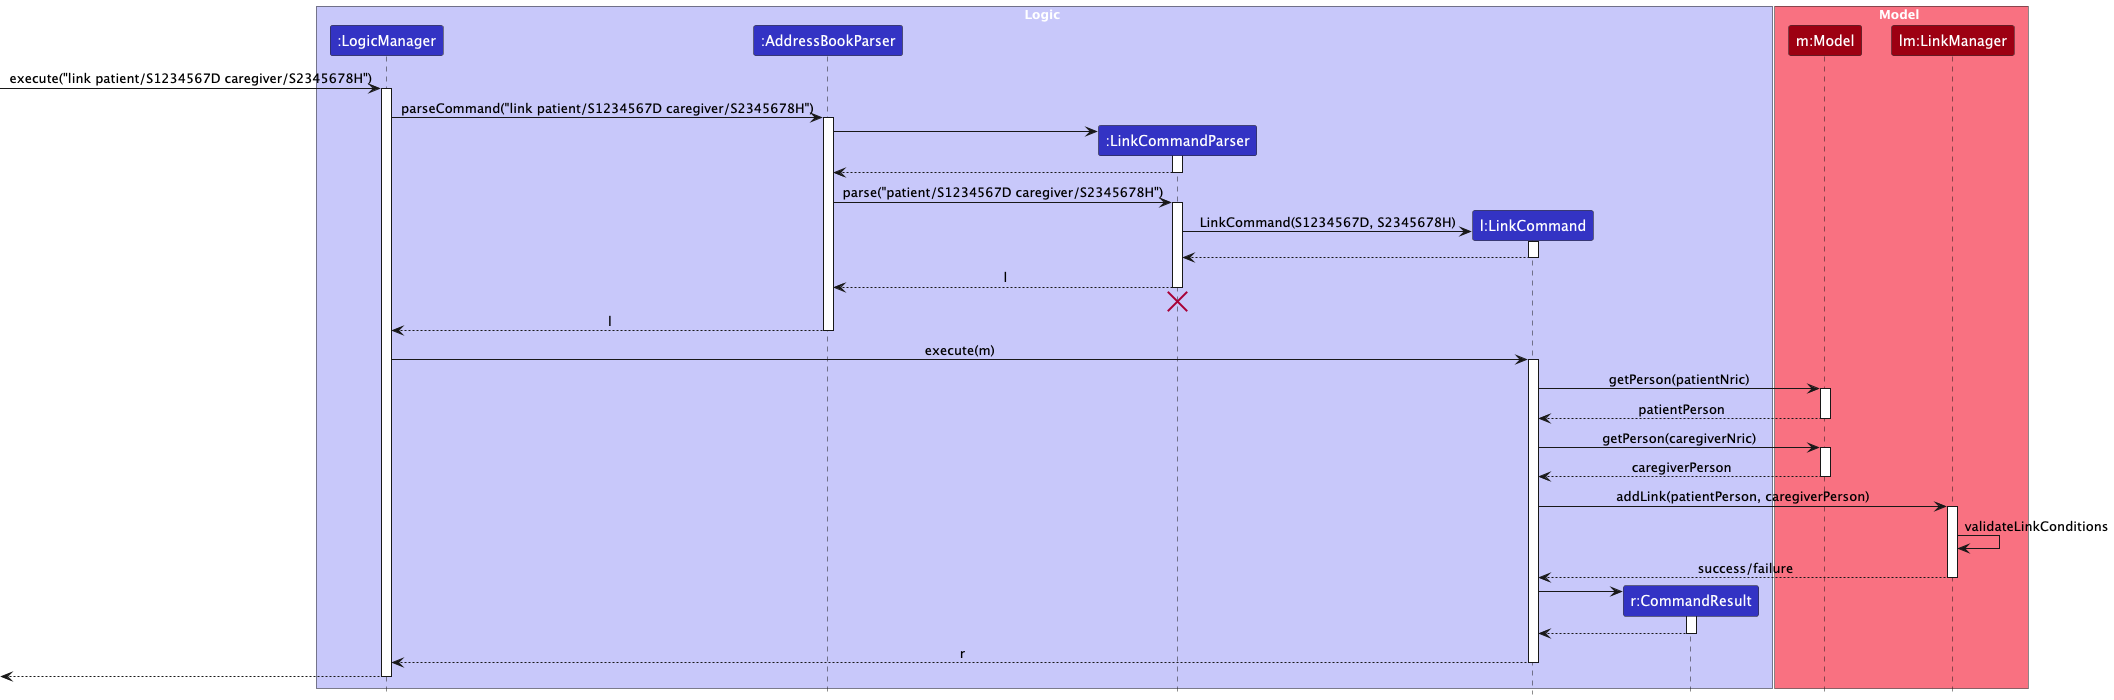

The diagram above was rendered by PlantUML. Its source (embedded in the PNG):
@startuml
!include style.puml
skinparam ArrowFontStyle plain

box Logic LOGIC_COLOR_T1
participant ":LogicManager" as LogicManager LOGIC_COLOR
participant ":AddressBookParser" as AddressBookParser LOGIC_COLOR
participant ":LinkCommandParser" as LinkCommandParser LOGIC_COLOR
participant "l:LinkCommand" as LinkCommand LOGIC_COLOR
participant "r:CommandResult" as CommandResult LOGIC_COLOR
end box

box Model MODEL_COLOR_T1
participant "m:Model" as Model MODEL_COLOR
participant "lm:LinkManager" as LinkManager MODEL_COLOR
end box

[-> LogicManager : execute("link patient/S1234567D caregiver/S2345678H")
activate LogicManager

LogicManager -> AddressBookParser : parseCommand("link patient/S1234567D caregiver/S2345678H")
activate AddressBookParser

create LinkCommandParser
AddressBookParser -> LinkCommandParser
activate LinkCommandParser

LinkCommandParser --> AddressBookParser
deactivate LinkCommandParser

AddressBookParser -> LinkCommandParser : parse("patient/S1234567D caregiver/S2345678H")
activate LinkCommandParser

create LinkCommand
LinkCommandParser -> LinkCommand : LinkCommand(S1234567D, S2345678H)
activate LinkCommand

LinkCommand --> LinkCommandParser
deactivate LinkCommand

LinkCommandParser --> AddressBookParser : l
deactivate LinkCommandParser
'Hidden arrow to position the destroy marker below the end of the activation bar.
LinkCommandParser -[hidden]-> AddressBookParser
destroy LinkCommandParser

AddressBookParser --> LogicManager : l
deactivate AddressBookParser

LogicManager -> LinkCommand : execute(m)
activate LinkCommand

LinkCommand -> Model : getPerson(patientNric)
activate Model
Model --> LinkCommand : patientPerson
deactivate Model

LinkCommand -> Model : getPerson(caregiverNric)
activate Model
Model --> LinkCommand : caregiverPerson
deactivate Model

LinkCommand -> LinkManager : addLink(patientPerson, caregiverPerson)
activate LinkManager
LinkManager -> LinkManager : validateLinkConditions
LinkManager --> LinkCommand : success/failure
deactivate LinkManager

create CommandResult
LinkCommand -> CommandResult
activate CommandResult

CommandResult --> LinkCommand
deactivate CommandResult

LinkCommand --> LogicManager : r
deactivate LinkCommand

[<--LogicManager
deactivate LogicManager
@enduml